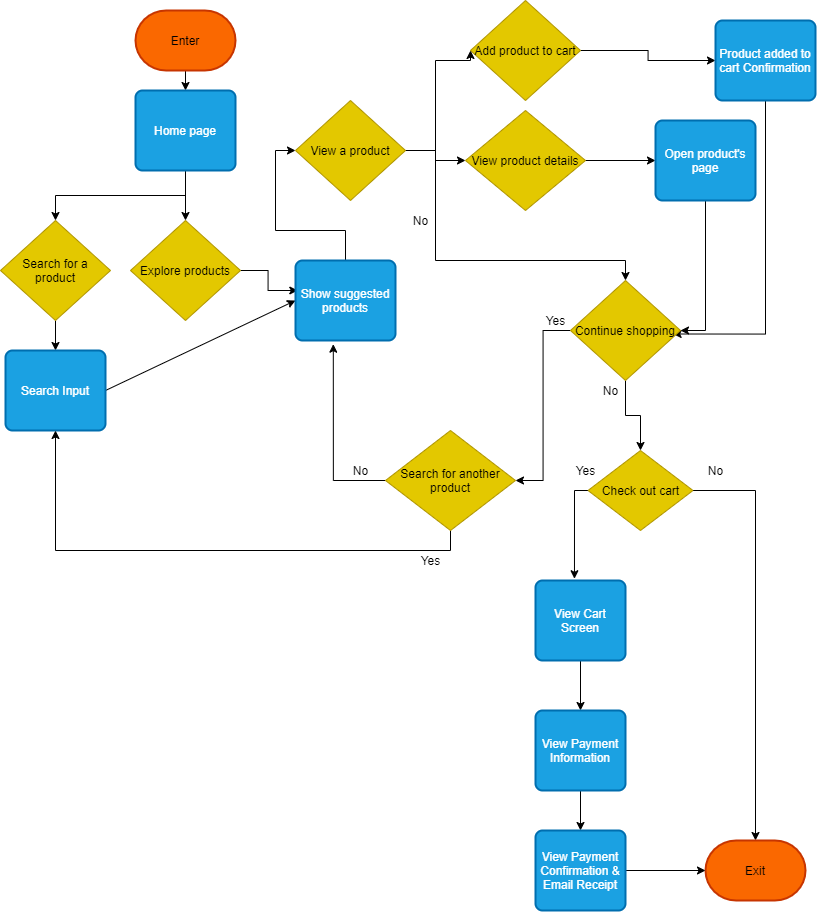

The diagram above was exported from draw.io. Its source (the exported page's mxGraphModel, read from the mxfile embedded in the PNG):
<mxGraphModel dx="1414" dy="879" grid="1" gridSize="10" guides="1" tooltips="1" connect="1" arrows="1" fold="1" page="1" pageScale="1" pageWidth="850" pageHeight="1100" math="0" shadow="0">
  <root>
    <mxCell id="0" />
    <mxCell id="1" parent="0" />
    <mxCell id="11" style="edgeStyle=none;rounded=0;orthogonalLoop=1;jettySize=auto;html=1;exitX=0.5;exitY=1;exitDx=0;exitDy=0;exitPerimeter=0;entryX=0.5;entryY=0;entryDx=0;entryDy=0;" edge="1" parent="1" source="2" target="3">
      <mxGeometry relative="1" as="geometry" />
    </mxCell>
    <mxCell id="2" value="Enter" style="strokeWidth=2;html=1;shape=mxgraph.flowchart.terminator;whiteSpace=wrap;fillColor=#fa6800;strokeColor=#C73500;fontColor=#000000;" vertex="1" parent="1">
      <mxGeometry x="160" y="20" width="100" height="60" as="geometry" />
    </mxCell>
    <mxCell id="64" style="edgeStyle=orthogonalEdgeStyle;rounded=0;orthogonalLoop=1;jettySize=auto;html=1;exitX=0.5;exitY=1;exitDx=0;exitDy=0;entryX=0.5;entryY=0;entryDx=0;entryDy=0;" edge="1" parent="1" source="3" target="8">
      <mxGeometry relative="1" as="geometry" />
    </mxCell>
    <mxCell id="65" style="edgeStyle=orthogonalEdgeStyle;rounded=0;orthogonalLoop=1;jettySize=auto;html=1;exitX=0.5;exitY=1;exitDx=0;exitDy=0;entryX=0.5;entryY=0;entryDx=0;entryDy=0;" edge="1" parent="1" source="3" target="10">
      <mxGeometry relative="1" as="geometry" />
    </mxCell>
    <mxCell id="3" value="Home page" style="rounded=1;whiteSpace=wrap;html=1;absoluteArcSize=1;arcSize=14;strokeWidth=2;fillColor=#1ba1e2;strokeColor=#006EAF;fontColor=#ffffff;" vertex="1" parent="1">
      <mxGeometry x="160" y="100" width="100" height="80" as="geometry" />
    </mxCell>
    <mxCell id="13" style="edgeStyle=none;rounded=0;orthogonalLoop=1;jettySize=auto;html=1;exitX=0.5;exitY=1;exitDx=0;exitDy=0;" edge="1" parent="1" source="8" target="12">
      <mxGeometry relative="1" as="geometry" />
    </mxCell>
    <mxCell id="8" value="&lt;span&gt;Search for a product&lt;/span&gt;" style="rhombus;whiteSpace=wrap;html=1;fillColor=#e3c800;strokeColor=#B09500;fontColor=#000000;" vertex="1" parent="1">
      <mxGeometry x="25" y="230" width="110" height="100" as="geometry" />
    </mxCell>
    <mxCell id="73" style="edgeStyle=orthogonalEdgeStyle;rounded=0;orthogonalLoop=1;jettySize=auto;html=1;exitX=1;exitY=0.5;exitDx=0;exitDy=0;entryX=0.023;entryY=0.375;entryDx=0;entryDy=0;entryPerimeter=0;" edge="1" parent="1" source="10" target="14">
      <mxGeometry relative="1" as="geometry" />
    </mxCell>
    <mxCell id="10" value="&lt;span&gt;Explore products&lt;/span&gt;" style="rhombus;whiteSpace=wrap;html=1;fillColor=#e3c800;strokeColor=#B09500;fontColor=#000000;" vertex="1" parent="1">
      <mxGeometry x="155" y="230" width="110" height="100" as="geometry" />
    </mxCell>
    <mxCell id="75" style="edgeStyle=none;rounded=0;orthogonalLoop=1;jettySize=auto;html=1;exitX=1;exitY=0.5;exitDx=0;exitDy=0;entryX=0;entryY=0.5;entryDx=0;entryDy=0;" edge="1" parent="1" source="12" target="14">
      <mxGeometry relative="1" as="geometry" />
    </mxCell>
    <mxCell id="12" value="Search Input" style="rounded=1;whiteSpace=wrap;html=1;absoluteArcSize=1;arcSize=14;strokeWidth=2;fillColor=#1ba1e2;strokeColor=#006EAF;fontColor=#ffffff;" vertex="1" parent="1">
      <mxGeometry x="30" y="360" width="100" height="80" as="geometry" />
    </mxCell>
    <mxCell id="72" style="edgeStyle=orthogonalEdgeStyle;rounded=0;orthogonalLoop=1;jettySize=auto;html=1;exitX=0.5;exitY=0;exitDx=0;exitDy=0;entryX=0;entryY=0.5;entryDx=0;entryDy=0;" edge="1" parent="1" source="14" target="23">
      <mxGeometry relative="1" as="geometry" />
    </mxCell>
    <mxCell id="14" value="Show suggested products" style="rounded=1;whiteSpace=wrap;html=1;absoluteArcSize=1;arcSize=14;strokeWidth=2;fillColor=#1ba1e2;strokeColor=#006EAF;fontColor=#ffffff;" vertex="1" parent="1">
      <mxGeometry x="320" y="270" width="100" height="80" as="geometry" />
    </mxCell>
    <mxCell id="30" style="edgeStyle=orthogonalEdgeStyle;rounded=0;orthogonalLoop=1;jettySize=auto;html=1;exitX=1;exitY=0.5;exitDx=0;exitDy=0;entryX=0;entryY=0.5;entryDx=0;entryDy=0;" edge="1" parent="1" source="22" target="25">
      <mxGeometry relative="1" as="geometry" />
    </mxCell>
    <mxCell id="22" value="Add product to cart" style="rhombus;whiteSpace=wrap;html=1;fillColor=#e3c800;strokeColor=#B09500;fontColor=#000000;" vertex="1" parent="1">
      <mxGeometry x="495" y="10" width="110" height="100" as="geometry" />
    </mxCell>
    <mxCell id="28" style="edgeStyle=orthogonalEdgeStyle;rounded=0;orthogonalLoop=1;jettySize=auto;html=1;exitX=1;exitY=0.5;exitDx=0;exitDy=0;entryX=0;entryY=0.5;entryDx=0;entryDy=0;" edge="1" parent="1" source="23" target="22">
      <mxGeometry relative="1" as="geometry">
        <Array as="points">
          <mxPoint x="460" y="160" />
          <mxPoint x="460" y="70" />
        </Array>
      </mxGeometry>
    </mxCell>
    <mxCell id="29" style="edgeStyle=orthogonalEdgeStyle;rounded=0;orthogonalLoop=1;jettySize=auto;html=1;exitX=1;exitY=0.5;exitDx=0;exitDy=0;entryX=0;entryY=0.5;entryDx=0;entryDy=0;" edge="1" parent="1" source="23" target="24">
      <mxGeometry relative="1" as="geometry" />
    </mxCell>
    <mxCell id="68" style="edgeStyle=orthogonalEdgeStyle;rounded=0;orthogonalLoop=1;jettySize=auto;html=1;exitX=1;exitY=0.5;exitDx=0;exitDy=0;entryX=0.5;entryY=0;entryDx=0;entryDy=0;" edge="1" parent="1" source="23" target="26">
      <mxGeometry relative="1" as="geometry">
        <mxPoint x="470" y="400" as="targetPoint" />
        <Array as="points">
          <mxPoint x="460" y="160" />
          <mxPoint x="460" y="270" />
        </Array>
      </mxGeometry>
    </mxCell>
    <mxCell id="23" value="View a product" style="rhombus;whiteSpace=wrap;html=1;fillColor=#e3c800;strokeColor=#B09500;fontColor=#000000;" vertex="1" parent="1">
      <mxGeometry x="320" y="110" width="110" height="100" as="geometry" />
    </mxCell>
    <mxCell id="33" style="edgeStyle=orthogonalEdgeStyle;rounded=0;orthogonalLoop=1;jettySize=auto;html=1;exitX=1;exitY=0.5;exitDx=0;exitDy=0;entryX=0;entryY=0.5;entryDx=0;entryDy=0;" edge="1" parent="1" source="24" target="32">
      <mxGeometry relative="1" as="geometry" />
    </mxCell>
    <mxCell id="24" value="View product details" style="rhombus;whiteSpace=wrap;html=1;fillColor=#e3c800;strokeColor=#B09500;fontColor=#000000;" vertex="1" parent="1">
      <mxGeometry x="490" y="120" width="120" height="100" as="geometry" />
    </mxCell>
    <mxCell id="34" style="edgeStyle=orthogonalEdgeStyle;rounded=0;orthogonalLoop=1;jettySize=auto;html=1;exitX=0.5;exitY=1;exitDx=0;exitDy=0;entryX=1;entryY=0.5;entryDx=0;entryDy=0;startArrow=none;" edge="1" parent="1" source="32" target="26">
      <mxGeometry relative="1" as="geometry" />
    </mxCell>
    <mxCell id="36" style="edgeStyle=orthogonalEdgeStyle;rounded=0;orthogonalLoop=1;jettySize=auto;html=1;exitX=0.5;exitY=1;exitDx=0;exitDy=0;entryX=0.933;entryY=0.535;entryDx=0;entryDy=0;entryPerimeter=0;" edge="1" parent="1" source="25" target="26">
      <mxGeometry relative="1" as="geometry">
        <mxPoint x="790" y="360" as="targetPoint" />
        <Array as="points">
          <mxPoint x="790" y="344" />
        </Array>
      </mxGeometry>
    </mxCell>
    <mxCell id="25" value="Product added to cart Confirmation" style="rounded=1;whiteSpace=wrap;html=1;absoluteArcSize=1;arcSize=14;strokeWidth=2;fillColor=#1ba1e2;strokeColor=#006EAF;fontColor=#ffffff;" vertex="1" parent="1">
      <mxGeometry x="740" y="30" width="100" height="80" as="geometry" />
    </mxCell>
    <mxCell id="38" style="edgeStyle=orthogonalEdgeStyle;rounded=0;orthogonalLoop=1;jettySize=auto;html=1;exitX=0;exitY=0.5;exitDx=0;exitDy=0;entryX=1;entryY=0.5;entryDx=0;entryDy=0;" edge="1" parent="1" source="26" target="54">
      <mxGeometry relative="1" as="geometry">
        <mxPoint x="490" y="320" as="targetPoint" />
      </mxGeometry>
    </mxCell>
    <mxCell id="43" style="edgeStyle=orthogonalEdgeStyle;rounded=0;orthogonalLoop=1;jettySize=auto;html=1;exitX=0.5;exitY=1;exitDx=0;exitDy=0;" edge="1" parent="1" source="26" target="44">
      <mxGeometry relative="1" as="geometry">
        <mxPoint x="660" y="510" as="targetPoint" />
      </mxGeometry>
    </mxCell>
    <mxCell id="26" value="Continue shopping" style="rhombus;whiteSpace=wrap;html=1;fillColor=#e3c800;strokeColor=#B09500;fontColor=#000000;" vertex="1" parent="1">
      <mxGeometry x="595" y="290" width="110" height="100" as="geometry" />
    </mxCell>
    <mxCell id="32" value="Open product's page" style="rounded=1;whiteSpace=wrap;html=1;absoluteArcSize=1;arcSize=14;strokeWidth=2;fillColor=#1ba1e2;strokeColor=#006EAF;fontColor=#ffffff;" vertex="1" parent="1">
      <mxGeometry x="680" y="130" width="100" height="80" as="geometry" />
    </mxCell>
    <mxCell id="39" value="Yes" style="text;html=1;align=center;verticalAlign=middle;resizable=0;points=[];autosize=1;strokeColor=none;" vertex="1" parent="1">
      <mxGeometry x="565" y="320" width="30" height="20" as="geometry" />
    </mxCell>
    <mxCell id="40" value="No" style="text;html=1;align=center;verticalAlign=middle;resizable=0;points=[];autosize=1;strokeColor=none;" vertex="1" parent="1">
      <mxGeometry x="620" y="390" width="30" height="20" as="geometry" />
    </mxCell>
    <mxCell id="48" style="edgeStyle=orthogonalEdgeStyle;rounded=0;orthogonalLoop=1;jettySize=auto;html=1;exitX=0;exitY=0.5;exitDx=0;exitDy=0;entryX=0.433;entryY=-0.022;entryDx=0;entryDy=0;entryPerimeter=0;" edge="1" parent="1" source="44" target="45">
      <mxGeometry relative="1" as="geometry">
        <Array as="points">
          <mxPoint x="599" y="500" />
        </Array>
      </mxGeometry>
    </mxCell>
    <mxCell id="49" style="edgeStyle=orthogonalEdgeStyle;rounded=0;orthogonalLoop=1;jettySize=auto;html=1;exitX=1;exitY=0.5;exitDx=0;exitDy=0;entryX=0.5;entryY=0;entryDx=0;entryDy=0;entryPerimeter=0;" edge="1" parent="1" source="44" target="46">
      <mxGeometry relative="1" as="geometry">
        <Array as="points">
          <mxPoint x="780" y="500" />
        </Array>
      </mxGeometry>
    </mxCell>
    <mxCell id="44" value="Check out cart" style="rhombus;whiteSpace=wrap;html=1;fillColor=#e3c800;strokeColor=#B09500;fontColor=#000000;" vertex="1" parent="1">
      <mxGeometry x="612.5" y="460" width="105" height="80" as="geometry" />
    </mxCell>
    <mxCell id="61" style="edgeStyle=orthogonalEdgeStyle;rounded=0;orthogonalLoop=1;jettySize=auto;html=1;exitX=0.5;exitY=1;exitDx=0;exitDy=0;entryX=0.5;entryY=0;entryDx=0;entryDy=0;" edge="1" parent="1" source="45" target="52">
      <mxGeometry relative="1" as="geometry" />
    </mxCell>
    <mxCell id="45" value="View Cart Screen" style="rounded=1;whiteSpace=wrap;html=1;absoluteArcSize=1;arcSize=14;strokeWidth=2;fillColor=#1ba1e2;strokeColor=#006EAF;fontColor=#ffffff;" vertex="1" parent="1">
      <mxGeometry x="560" y="590" width="90" height="80" as="geometry" />
    </mxCell>
    <mxCell id="46" value="Exit" style="strokeWidth=2;html=1;shape=mxgraph.flowchart.terminator;whiteSpace=wrap;fillColor=#fa6800;strokeColor=#C73500;fontColor=#000000;" vertex="1" parent="1">
      <mxGeometry x="730" y="850" width="100" height="60" as="geometry" />
    </mxCell>
    <mxCell id="50" value="No" style="text;html=1;align=center;verticalAlign=middle;resizable=0;points=[];autosize=1;strokeColor=none;" vertex="1" parent="1">
      <mxGeometry x="725" y="470" width="30" height="20" as="geometry" />
    </mxCell>
    <mxCell id="51" value="Yes" style="text;html=1;align=center;verticalAlign=middle;resizable=0;points=[];autosize=1;strokeColor=none;" vertex="1" parent="1">
      <mxGeometry x="595" y="470" width="30" height="20" as="geometry" />
    </mxCell>
    <mxCell id="62" style="edgeStyle=orthogonalEdgeStyle;rounded=0;orthogonalLoop=1;jettySize=auto;html=1;exitX=0.5;exitY=1;exitDx=0;exitDy=0;entryX=0.5;entryY=0;entryDx=0;entryDy=0;" edge="1" parent="1" source="52" target="53">
      <mxGeometry relative="1" as="geometry" />
    </mxCell>
    <mxCell id="52" value="View Payment Information" style="rounded=1;whiteSpace=wrap;html=1;absoluteArcSize=1;arcSize=14;strokeWidth=2;fillColor=#1ba1e2;strokeColor=#006EAF;fontColor=#ffffff;" vertex="1" parent="1">
      <mxGeometry x="560" y="720" width="90" height="80" as="geometry" />
    </mxCell>
    <mxCell id="79" style="edgeStyle=orthogonalEdgeStyle;rounded=0;orthogonalLoop=1;jettySize=auto;html=1;exitX=1;exitY=0.5;exitDx=0;exitDy=0;entryX=0;entryY=0.5;entryDx=0;entryDy=0;entryPerimeter=0;" edge="1" parent="1" source="53" target="46">
      <mxGeometry relative="1" as="geometry" />
    </mxCell>
    <mxCell id="53" value="View Payment Confirmation &amp;amp; Email Receipt" style="rounded=1;whiteSpace=wrap;html=1;absoluteArcSize=1;arcSize=14;strokeWidth=2;fillColor=#1ba1e2;strokeColor=#006EAF;fontColor=#ffffff;" vertex="1" parent="1">
      <mxGeometry x="560" y="840" width="90" height="80" as="geometry" />
    </mxCell>
    <mxCell id="57" style="edgeStyle=orthogonalEdgeStyle;rounded=0;orthogonalLoop=1;jettySize=auto;html=1;exitX=0.5;exitY=1;exitDx=0;exitDy=0;entryX=0.5;entryY=1;entryDx=0;entryDy=0;" edge="1" parent="1" source="54" target="12">
      <mxGeometry relative="1" as="geometry" />
    </mxCell>
    <mxCell id="76" style="edgeStyle=orthogonalEdgeStyle;rounded=0;orthogonalLoop=1;jettySize=auto;html=1;exitX=0;exitY=0.5;exitDx=0;exitDy=0;entryX=0.378;entryY=1.046;entryDx=0;entryDy=0;entryPerimeter=0;" edge="1" parent="1" source="54" target="14">
      <mxGeometry relative="1" as="geometry">
        <mxPoint x="210" y="320" as="targetPoint" />
      </mxGeometry>
    </mxCell>
    <mxCell id="54" value="&lt;span&gt;Search for another product&lt;/span&gt;" style="rhombus;whiteSpace=wrap;html=1;fillColor=#e3c800;strokeColor=#B09500;fontColor=#000000;" vertex="1" parent="1">
      <mxGeometry x="410" y="440" width="130" height="100" as="geometry" />
    </mxCell>
    <mxCell id="58" value="Yes" style="text;html=1;align=center;verticalAlign=middle;resizable=0;points=[];autosize=1;strokeColor=none;" vertex="1" parent="1">
      <mxGeometry x="440" y="560" width="30" height="20" as="geometry" />
    </mxCell>
    <mxCell id="59" value="No" style="text;html=1;align=center;verticalAlign=middle;resizable=0;points=[];autosize=1;strokeColor=none;" vertex="1" parent="1">
      <mxGeometry x="370" y="470" width="30" height="20" as="geometry" />
    </mxCell>
    <mxCell id="69" value="No" style="text;html=1;align=center;verticalAlign=middle;resizable=0;points=[];autosize=1;strokeColor=none;" vertex="1" parent="1">
      <mxGeometry x="430" y="220" width="30" height="20" as="geometry" />
    </mxCell>
  </root>
</mxGraphModel>